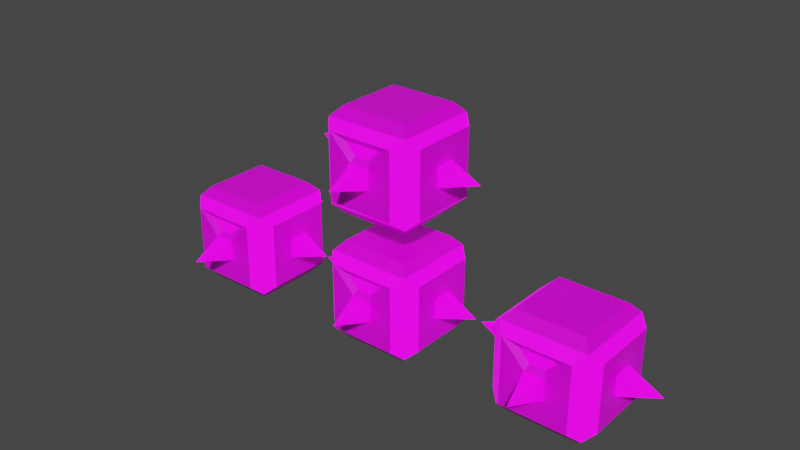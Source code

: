# Source: Spikey_dudes.blend  (saved by Blender 2.83.19; exported with 4.5.12 LTS)
import bpy
from mathutils import Matrix  # noqa: F401  (used for matrix-valued properties, if any)

bpy.ops.wm.read_factory_settings(use_empty=True)
scene = bpy.context.scene
scene.name = 'Scene'

# ---- collections
col_collection = bpy.data.collections.new('Collection'); scene.collection.children.link(col_collection)

# ---- images (referenced by path relative to the original .blend; pixels are not part of the script)
import os
ASSET_DIR = os.environ.get("B2B_ASSET_DIR", "")  # directory of the original .blend (textures are referenced by path, not embedded)
HERE = os.path.dirname(os.path.abspath(__file__))  # packed textures are extracted next to this script under _unpacked/

def load_image(name, relpath, width, height, colorspace="sRGB"):
    """Load a texture the original file referenced (path relative to the .blend, or extracted next to this script)."""
    p = next((c for c in (os.path.join(HERE, relpath), os.path.join(ASSET_DIR, relpath)) if relpath and os.path.exists(c)), "")
    if p:
        img = bpy.data.images.load(p, check_existing=True)
        img.name = name
    else:  # same state as the original file: an image datablock whose file is absent (Cycles renders it pink)
        img = bpy.data.images.new(name, width, height)
        img.source = "FILE"
        img.filepath = "//" + (relpath or name)
    img.colorspace_settings.name = colorspace
    return img
img_zlpc_crystal_tif_002 = load_image('ZLPC_Crystal.tif.002', 'ZLPC_Crystal.tif', 1024, 1024, 'sRGB')
img_zlpc_crystal_emi_tif = load_image('ZLPC_Crystal_Emi.tif', 'ZLPC_Crystal_Emi.tif', 1024, 1024, 'sRGB')

# ---- materials (node trees are filled in below, after node groups)
mat_noshine = bpy.data.materials.new('NoShine')
mat_noshine.alpha_threshold = 0.0
mat_noshine.use_transparent_shadow = False
mat_noshine.line_color = (0.0, 0.0, 0.0, 1.0)
mat_shine = bpy.data.materials.new('Shine')
mat_shine.alpha_threshold = 0.0
mat_shine.use_transparent_shadow = False
mat_shine.line_color = (0.0, 0.0, 0.0, 1.0)

# ---- material node trees
mat_noshine.use_nodes = True; mat_noshine.node_tree.nodes.clear()
_N = mat_noshine.node_tree.nodes; _L = mat_noshine.node_tree.links
n0 = _N.new('ShaderNodeOutputMaterial'); n0.name = 'Material Output'; n0.location = (300, 300)
n1 = _N.new('ShaderNodeBsdfPrincipled'); n1.name = 'Principled BSDF'; n1.location = (10, 300)
n1.distribution = 'GGX'
n1.subsurface_method = 'BURLEY'
n1.inputs[2].default_value = 0.4
n1.inputs[3].default_value = 1.45
n1.inputs[27].default_value = (0.0, 0.0, 0.0, 1.0)
n1.inputs[28].default_value = 1.0
n2 = _N.new('ShaderNodeTexImage'); n2.name = 'Image Texture'; n2.location = (-354, 250)
n2.image = img_zlpc_crystal_tif_002
_L.new(n1.outputs[0], n0.inputs[0])
_L.new(n2.outputs[0], n1.inputs[0])
n0.is_active_output = True
mat_shine.use_nodes = True; mat_shine.node_tree.nodes.clear()
_N = mat_shine.node_tree.nodes; _L = mat_shine.node_tree.links
n0 = _N.new('ShaderNodeOutputMaterial'); n0.name = 'Material Output'; n0.location = (300, 300)
n1 = _N.new('ShaderNodeBsdfPrincipled'); n1.name = 'Principled BSDF'; n1.location = (10, 300)
n1.distribution = 'GGX'
n1.subsurface_method = 'BURLEY'
n1.inputs[2].default_value = 0.4
n1.inputs[3].default_value = 1.45
n1.inputs[28].default_value = 1.0
n2 = _N.new('ShaderNodeTexImage'); n2.name = 'Image Texture'; n2.location = (-385, 185)
n2.image = img_zlpc_crystal_emi_tif
_L.new(n1.outputs[0], n0.inputs[0])
_L.new(n2.outputs[0], n1.inputs[0])
_L.new(n2.outputs[0], n1.inputs[27])
n0.is_active_output = True

# ---- world
world_world = bpy.data.worlds.new('World'); scene.world = world_world
world_world.use_nodes = True; world_world.node_tree.nodes.clear()
_N = world_world.node_tree.nodes; _L = world_world.node_tree.links
n0 = _N.new('ShaderNodeOutputWorld'); n0.name = 'World Output'; n0.location = (300, 300)
n1 = _N.new('ShaderNodeBackground'); n1.name = 'Background'; n1.location = (10, 300)
n1.inputs[0].default_value = (0.05088, 0.05088, 0.05088, 1.0)
_L.new(n1.outputs[0], n0.inputs[0])
n0.is_active_output = True
world_world.color = (0.05088, 0.05088, 0.05088)
world_world.use_sun_shadow = False
world_world.sun_shadow_jitter_overblur = 0.0

# ---- meshes
me_cube = bpy.data.meshes.new('Cube')
me_cube.from_pydata([(1.0, 1.0, 1.0), (1.0, 1.0, -1.0), (1.0, -1.0, 1.0), (1.0, -1.0, -1.0), (-1.0, 1.0, 1.0), (-1.0, 1.0, -1.0), (-1.0, -1.0, 1.0), (-1.0, -1.0, -1.0), (0.7963, 0.7963, 1.226), (-0.7963, 0.7963, 1.226), (-0.7963, -0.7963, 1.226), (0.7963, -0.7963, 1.226), (0.7963, -1.226, -0.7963), (0.7963, -1.226, 0.7963), (-0.7963, -1.226, 0.7963), (-0.7963, -1.226, -0.7963), (-1.226, -0.7963, -0.7963), (-1.226, -0.7963, 0.7963), (-1.226, 0.7963, 0.7963), (-1.226, 0.7963, -0.7963), (-0.7963, 0.7963, -1.226), (0.7963, 0.7963, -1.226), (0.7963, -0.7963, -1.226), (-0.7963, -0.7963, -1.226), (1.226, 0.7963, -0.7963), (1.226, 0.7963, 0.7963), (1.226, -0.7963, 0.7963), (1.226, -0.7963, -0.7963), (-0.7963, 1.226, -0.7963), (-0.7963, 1.226, 0.7963), (0.7963, 1.226, 0.7963), (0.7963, 1.226, -0.7963), (0.2387, -1.226, -0.2387), (0.2387, -1.226, 0.2387), (-0.2387, -1.226, 0.2387), (-0.2387, -1.226, -0.2387), (-1.226, -0.2387, -0.2387), (-1.226, -0.2387, 0.2387), (-1.226, 0.2387, 0.2387), (-1.226, 0.2387, -0.2387), (1.226, 0.2387, -0.2387), (1.226, 0.2387, 0.2387), (1.226, -0.2387, 0.2387), (1.226, -0.2387, -0.2387), (-0.2387, 1.226, -0.2387), (-0.2387, 1.226, 0.2387), (0.2387, 1.226, 0.2387), (0.2387, 1.226, -0.2387), (0.0, -2.129, 0.0), (0.0, -2.129, 0.0), (0.0, -2.129, 0.0), (0.0, -2.129, 0.0), (-2.129, 0.0, 0.0), (-2.129, 0.0, 0.0), (-2.129, 0.0, 0.0), (-2.129, 0.0, 0.0), (2.129, 0.0, 0.0), (2.129, 0.0, 0.0), (2.129, 0.0, 0.0), (2.129, 0.0, 0.0), (0.0, 2.129, 0.0), (0.0, 2.129, 0.0), (0.0, 2.129, 0.0), (0.0, 2.129, 0.0), (0.4517, -1.135, 0.6536), (-0.4517, -1.135, 0.6536), (-0.1795, -1.135, 0.3814), (0.1795, -1.135, 0.3814)], [], [(8, 9, 10, 11), (36, 37, 53, 52), (32, 33, 48, 49), (20, 21, 22, 23), (46, 47, 62, 63), (42, 43, 58, 59), (0, 4, 9, 8), (6, 2, 11, 10), (2, 0, 8, 11), (3, 2, 13, 12), (2, 6, 14, 13), (6, 7, 15, 14), (7, 3, 12, 15), (7, 6, 17, 16), (4, 5, 19, 18), (5, 7, 16, 19), (5, 1, 21, 20), (1, 3, 22, 21), (3, 7, 23, 22), (7, 5, 20, 23), (1, 0, 25, 24), (0, 2, 26, 25), (2, 3, 27, 26), (3, 1, 24, 27), (5, 4, 29, 28), (4, 0, 30, 29), (0, 1, 31, 30), (1, 5, 28, 31), (12, 13, 33, 32), (64, 65, 66, 67), (14, 15, 35, 34), (15, 12, 32, 35), (16, 17, 37, 36), (37, 17, 18, 38), (18, 19, 39, 38), (19, 16, 36, 39), (24, 25, 41, 40), (25, 26, 42, 41), (26, 27, 43, 42), (27, 24, 40, 43), (28, 29, 45, 44), (29, 30, 46, 45), (30, 31, 47, 46), (31, 28, 44, 47), (49, 48, 51, 50), (52, 53, 55, 54), (57, 56, 59, 58), (61, 60, 63, 62), (35, 32, 49, 50), (40, 41, 56, 57), (39, 36, 52, 54), (44, 45, 60, 61), (33, 34, 51, 48), (43, 40, 57, 58), (37, 38, 55, 53), (47, 44, 61, 62), (34, 35, 50, 51), (41, 42, 59, 56), (38, 39, 54, 55), (45, 46, 63, 60), (13, 14, 65, 64), (14, 34, 66, 65), (34, 33, 67, 66), (33, 13, 64, 67), (6, 10, 9, 4), (4, 18, 17, 6)])
me_cube.polygons.foreach_set('material_index', [0, 1, 1, 0, 1, 1, 0, 0, 0, 1, 1, 1, 1, 1, 1, 1, 0, 0, 0, 0, 1, 1, 1, 1, 1, 1, 1, 1, 0, 1, 0, 0, 0, 0, 0, 0, 0, 0, 0, 0, 0, 0, 0, 0, 0, 0, 0, 0, 1, 1, 1, 1, 1, 1, 1, 1, 1, 1, 1, 1, 0, 0, 0, 0, 0, 1])
_uv = me_cube.uv_layers.new(name='UVMap')
_uv.uv.foreach_set('vector', [0.5586, 0.008613, 0.5586, 0.008613, 0.5586, 0.008613, 0.5586, 0.008613, 0.6166, 0.5091, 0.5112, 0.5095, 0.5625, 0.75, 0.5625, 0.75, 0.6166, 0.5091, 0.5112, 0.5095, 0.5625, 0.75, 0.5625, 0.75, 0.5586, 0.008613, 0.5586, 0.008613, 0.5586, 0.008613, 0.5586, 0.008613, 0.6166, 0.5091, 0.5112, 0.5095, 0.5625, 0.75, 0.5625, 0.75, 0.6166, 0.5091, 0.5112, 0.5095, 0.5625, 0.75, 0.5625, 0.75, 0.5586, 0.008613, 0.5586, 0.008613, 0.5586, 0.008613, 0.5586, 0.008613, 0.5586, 0.008613, 0.5586, 0.008613, 0.5586, 0.008613, 0.5586, 0.008613, 0.5586, 0.008613, 0.5586, 0.008613, 0.5586, 0.008613, 0.5586, 0.008613, 0.5183, 0.2552, 0.5183, 0.4968, 0.5999, 0.4968, 0.5999, 0.2552, 0.5183, 0.4968, 0.5183, 0.4968, 0.5999, 0.4968, 0.5999, 0.4968, 0.5183, 0.4968, 0.5183, 0.2552, 0.5999, 0.2552, 0.5999, 0.4968, 0.5999, 0.2552, 0.5999, 0.2552, 0.5183, 0.2552, 0.5183, 0.2552, 0.5183, 0.2552, 0.5183, 0.4968, 0.5999, 0.4968, 0.5999, 0.2552, 0.5999, 0.4968, 0.5999, 0.2552, 0.5183, 0.2552, 0.5183, 0.4968, 0.5183, 0.2552, 0.5183, 0.2552, 0.5999, 0.2552, 0.5999, 0.2552, 0.5586, 0.008613, 0.5586, 0.008613, 0.5586, 0.008613, 0.5586, 0.008613, 0.5586, 0.008613, 0.5586, 0.008613, 0.5586, 0.008613, 0.5586, 0.008613, 0.5586, 0.008613, 0.5586, 0.008613, 0.5586, 0.008613, 0.5586, 0.008613, 0.5586, 0.008613, 0.5586, 0.008613, 0.5586, 0.008613, 0.5586, 0.008613, 0.5999, 0.2552, 0.5999, 0.4968, 0.5183, 0.4968, 0.5183, 0.2552, 0.5183, 0.4968, 0.5183, 0.4968, 0.5999, 0.4968, 0.5999, 0.4968, 0.5183, 0.4968, 0.5183, 0.2552, 0.5999, 0.2552, 0.5999, 0.4968, 0.5183, 0.2552, 0.5999, 0.2552, 0.5999, 0.2552, 0.5183, 0.2552, 0.5999, 0.2552, 0.5999, 0.4968, 0.5183, 0.4968, 0.5183, 0.2552, 0.5999, 0.4968, 0.5999, 0.4968, 0.5183, 0.4968, 0.5183, 0.4968, 0.5183, 0.4968, 0.5183, 0.2552, 0.5999, 0.2552, 0.5999, 0.4968, 0.5183, 0.2552, 0.5183, 0.2552, 0.5999, 0.2552, 0.5999, 0.2552, 0.5586, 0.008613, 0.5586, 0.008613, 0.5586, 0.008613, 0.5586, 0.008613, 0.6049, 0.7581, 0.5206, 0.7581, 0.5206, 0.9968, 0.6049, 0.9968, 0.5586, 0.008613, 0.5586, 0.008613, 0.5586, 0.008613, 0.5586, 0.008613, 0.5586, 0.008613, 0.5586, 0.008613, 0.5586, 0.008613, 0.5586, 0.008613, 0.5586, 0.008613, 0.5586, 0.008613, 0.5586, 0.008613, 0.5586, 0.008613, 0.5586, 0.008613, 0.5586, 0.008613, 0.5586, 0.008613, 0.5586, 0.008613, 0.5586, 0.008613, 0.5586, 0.008613, 0.5586, 0.008613, 0.5586, 0.008613, 0.5586, 0.008613, 0.5586, 0.008613, 0.5586, 0.008613, 0.5586, 0.008613, 0.5586, 0.008613, 0.5586, 0.008613, 0.5586, 0.008613, 0.5586, 0.008613, 0.5586, 0.008613, 0.5586, 0.008613, 0.5586, 0.008613, 0.5586, 0.008613, 0.5586, 0.008613, 0.5586, 0.008613, 0.5586, 0.008613, 0.5586, 0.008613, 0.5586, 0.008613, 0.5586, 0.008613, 0.5586, 0.008613, 0.5586, 0.008613, 0.5586, 0.008613, 0.5586, 0.008613, 0.5586, 0.008613, 0.5586, 0.008613, 0.5586, 0.008613, 0.5586, 0.008613, 0.5586, 0.008613, 0.5586, 0.008613, 0.5586, 0.008613, 0.5586, 0.008613, 0.5586, 0.008613, 0.5586, 0.008613, 0.5586, 0.008613, 0.5586, 0.008613, 0.5586, 0.008613, 0.5586, 0.008613, 0.5586, 0.008613, 0.5586, 0.008613, 0.5586, 0.008613, 0.5586, 0.008613, 0.5625, 0.75, 0.5625, 0.75, 0.5625, 0.75, 0.5625, 0.75, 0.5586, 0.008613, 0.5586, 0.008613, 0.5586, 0.008613, 0.5586, 0.008613, 0.5586, 0.008613, 0.5586, 0.008613, 0.5586, 0.008613, 0.5586, 0.008613, 0.5112, 0.5095, 0.6166, 0.5091, 0.5625, 0.75, 0.5625, 0.75, 0.5112, 0.5095, 0.6166, 0.5091, 0.5625, 0.75, 0.5625, 0.75, 0.5112, 0.5095, 0.6166, 0.5091, 0.5625, 0.75, 0.5625, 0.75, 0.5112, 0.5095, 0.6166, 0.5091, 0.5625, 0.75, 0.5625, 0.75, 0.6166, 0.5091, 0.5112, 0.5095, 0.5625, 0.75, 0.5625, 0.75, 0.5112, 0.5095, 0.6166, 0.5091, 0.5625, 0.75, 0.5625, 0.75, 0.6166, 0.5091, 0.5112, 0.5095, 0.5625, 0.75, 0.5625, 0.75, 0.6166, 0.5091, 0.5112, 0.5095, 0.5625, 0.75, 0.5625, 0.75, 0.5112, 0.5095, 0.6166, 0.5091, 0.5625, 0.75, 0.5625, 0.75, 0.6166, 0.5091, 0.5112, 0.5095, 0.5625, 0.75, 0.5625, 0.75, 0.5112, 0.5095, 0.6166, 0.5091, 0.5625, 0.75, 0.5625, 0.75, 0.6166, 0.5091, 0.6166, 0.5091, 0.5625, 0.75, 0.5625, 0.75, 0.5586, 0.008613, 0.5586, 0.008613, 0.5586, 0.008613, 0.5586, 0.008613, 0.5586, 0.008613, 0.5586, 0.008613, 0.5586, 0.008613, 0.5586, 0.008613, 0.5586, 0.008613, 0.5586, 0.008613, 0.5586, 0.008613, 0.5586, 0.008613, 0.5586, 0.008613, 0.5586, 0.008613, 0.5586, 0.008613, 0.5586, 0.008613, 0.5586, 0.008613, 0.5586, 0.008613, 0.5586, 0.008613, 0.5586, 0.008613, 0.5999, 0.4968, 0.5183, 0.4968, 0.5183, 0.4968, 0.5999, 0.4968])
me_cube.materials.append(mat_noshine)
me_cube.materials.append(mat_shine)
me_cube.use_remesh_preserve_volume = False
me_cube.use_remesh_preserve_attributes = False
me_cube.use_mirror_vertex_groups = False
me_cube.update()
me_cube_001 = bpy.data.meshes.new('Cube.001')
me_cube_001.from_pydata([(1.0, 1.0, 1.0), (1.0, 1.0, -1.0), (1.0, -1.0, 1.0), (1.0, -1.0, -1.0), (-1.0, 1.0, 1.0), (-1.0, 1.0, -1.0), (-1.0, -1.0, 1.0), (-1.0, -1.0, -1.0), (0.7963, 0.7963, 1.226), (-0.7963, 0.7963, 1.226), (-0.7963, -0.7963, 1.226), (0.7963, -0.7963, 1.226), (0.7963, -1.226, -0.7963), (0.7963, -1.226, 0.7963), (-0.7963, -1.226, 0.7963), (-0.7963, -1.226, -0.7963), (-1.226, -0.7963, -0.7963), (-1.226, -0.7963, 0.7963), (-1.226, 0.7963, 0.7963), (-1.226, 0.7963, -0.7963), (-0.7963, 0.7963, -1.226), (0.7963, 0.7963, -1.226), (0.7963, -0.7963, -1.226), (-0.7963, -0.7963, -1.226), (1.226, 0.7963, -0.7963), (1.226, 0.7963, 0.7963), (1.226, -0.7963, 0.7963), (1.226, -0.7963, -0.7963), (-0.7963, 1.226, -0.7963), (-0.7963, 1.226, 0.7963), (0.7963, 1.226, 0.7963), (0.7963, 1.226, -0.7963), (0.2387, -1.226, -0.2387), (0.2387, -1.226, 0.2387), (-0.2387, -1.226, 0.2387), (-0.2387, -1.226, -0.2387), (-1.226, -0.2387, -0.2387), (-1.226, -0.2387, 0.2387), (-1.226, 0.2387, 0.2387), (-1.226, 0.2387, -0.2387), (1.226, 0.2387, -0.2387), (1.226, 0.2387, 0.2387), (1.226, -0.2387, 0.2387), (1.226, -0.2387, -0.2387), (-0.2387, 1.226, -0.2387), (-0.2387, 1.226, 0.2387), (0.2387, 1.226, 0.2387), (0.2387, 1.226, -0.2387), (0.0, -2.129, 0.0), (0.0, -2.129, 0.0), (0.0, -2.129, 0.0), (0.0, -2.129, 0.0), (-2.129, 0.0, 0.0), (-2.129, 0.0, 0.0), (-2.129, 0.0, 0.0), (-2.129, 0.0, 0.0), (2.129, 0.0, 0.0), (2.129, 0.0, 0.0), (2.129, 0.0, 0.0), (2.129, 0.0, 0.0), (0.0, 2.129, 0.0), (0.0, 2.129, 0.0), (0.0, 2.129, 0.0), (0.0, 2.129, 0.0), (0.4517, -1.135, 0.6536), (-0.4517, -1.135, 0.6536), (-0.1795, -1.135, 0.3814), (0.1795, -1.135, 0.3814)], [], [(8, 9, 10, 11), (36, 37, 53, 52), (32, 33, 48, 49), (20, 21, 22, 23), (46, 47, 62, 63), (42, 43, 58, 59), (0, 4, 9, 8), (6, 2, 11, 10), (2, 0, 8, 11), (3, 2, 13, 12), (2, 6, 14, 13), (6, 7, 15, 14), (7, 3, 12, 15), (7, 6, 17, 16), (4, 5, 19, 18), (5, 7, 16, 19), (5, 1, 21, 20), (1, 3, 22, 21), (3, 7, 23, 22), (7, 5, 20, 23), (1, 0, 25, 24), (0, 2, 26, 25), (2, 3, 27, 26), (3, 1, 24, 27), (5, 4, 29, 28), (4, 0, 30, 29), (0, 1, 31, 30), (1, 5, 28, 31), (12, 13, 33, 32), (64, 65, 66, 67), (14, 15, 35, 34), (15, 12, 32, 35), (16, 17, 37, 36), (37, 17, 18, 38), (18, 19, 39, 38), (19, 16, 36, 39), (24, 25, 41, 40), (25, 26, 42, 41), (26, 27, 43, 42), (27, 24, 40, 43), (28, 29, 45, 44), (29, 30, 46, 45), (30, 31, 47, 46), (31, 28, 44, 47), (49, 48, 51, 50), (52, 53, 55, 54), (57, 56, 59, 58), (61, 60, 63, 62), (35, 32, 49, 50), (40, 41, 56, 57), (39, 36, 52, 54), (44, 45, 60, 61), (33, 34, 51, 48), (43, 40, 57, 58), (37, 38, 55, 53), (47, 44, 61, 62), (34, 35, 50, 51), (41, 42, 59, 56), (38, 39, 54, 55), (45, 46, 63, 60), (13, 14, 65, 64), (14, 34, 66, 65), (34, 33, 67, 66), (33, 13, 64, 67), (6, 10, 9, 4), (4, 18, 17, 6)])
me_cube_001.polygons.foreach_set('material_index', [1, 0, 0, 1, 0, 0, 1, 1, 1, 0, 0, 0, 0, 0, 0, 0, 1, 1, 1, 1, 0, 0, 0, 1, 0, 0, 0, 0, 1, 0, 1, 1, 1, 1, 1, 1, 1, 1, 1, 1, 1, 1, 1, 1, 1, 1, 1, 1, 0, 0, 0, 0, 0, 0, 0, 0, 0, 0, 0, 0, 1, 1, 1, 1, 1, 0])
_uv = me_cube_001.uv_layers.new(name='UVMap')
_uv.uv.foreach_set('vector', [0.8128, 0.008613, 0.8128, 0.008613, 0.8128, 0.008613, 0.8128, 0.008613, 0.8708, 0.5091, 0.7654, 0.5095, 0.8167, 0.75, 0.8167, 0.75, 0.8708, 0.5091, 0.7654, 0.5095, 0.8167, 0.75, 0.8167, 0.75, 0.8128, 0.008613, 0.8128, 0.008613, 0.8128, 0.008613, 0.8128, 0.008613, 0.8708, 0.5091, 0.7654, 0.5095, 0.8167, 0.75, 0.8167, 0.75, 0.8708, 0.5091, 0.7654, 0.5095, 0.8167, 0.75, 0.8167, 0.75, 0.8128, 0.008613, 0.8128, 0.008613, 0.8128, 0.008613, 0.8128, 0.008613, 0.8128, 0.008613, 0.8128, 0.008613, 0.8128, 0.008613, 0.8128, 0.008613, 0.8128, 0.008613, 0.8128, 0.008613, 0.8128, 0.008613, 0.8128, 0.008613, 0.7726, 0.2552, 0.7726, 0.4968, 0.8541, 0.4968, 0.8541, 0.2552, 0.7726, 0.4968, 0.7726, 0.4968, 0.8541, 0.4968, 0.8541, 0.4968, 0.7726, 0.4968, 0.7726, 0.2552, 0.8541, 0.2552, 0.8541, 0.4968, 0.8541, 0.2552, 0.8541, 0.2552, 0.7726, 0.2552, 0.7726, 0.2552, 0.7726, 0.2552, 0.7726, 0.4968, 0.8541, 0.4968, 0.8541, 0.2552, 0.8541, 0.4968, 0.8541, 0.2552, 0.7726, 0.2552, 0.7726, 0.4968, 0.7726, 0.2552, 0.7726, 0.2552, 0.8541, 0.2552, 0.8541, 0.2552, 0.8128, 0.008613, 0.8128, 0.008613, 0.8128, 0.008613, 0.8128, 0.008613, 0.8128, 0.008613, 0.8128, 0.008613, 0.8128, 0.008613, 0.8128, 0.008613, 0.8128, 0.008613, 0.8128, 0.008613, 0.8128, 0.008613, 0.8128, 0.008613, 0.8128, 0.008613, 0.8128, 0.008613, 0.8128, 0.008613, 0.8128, 0.008613, 0.8541, 0.2552, 0.8541, 0.4968, 0.7726, 0.4968, 0.7726, 0.2552, 0.7726, 0.4968, 0.7726, 0.4968, 0.8541, 0.4968, 0.8541, 0.4968, 0.7726, 0.4968, 0.7726, 0.2552, 0.8541, 0.2552, 0.8541, 0.4968, 0.7726, 0.2552, 0.8541, 0.2552, 0.8541, 0.2552, 0.7726, 0.2552, 0.8541, 0.2552, 0.8541, 0.4968, 0.7726, 0.4968, 0.7726, 0.2552, 0.8541, 0.4968, 0.8541, 0.4968, 0.7726, 0.4968, 0.7726, 0.4968, 0.7726, 0.4968, 0.7726, 0.2552, 0.8541, 0.2552, 0.8541, 0.4968, 0.7726, 0.2552, 0.7726, 0.2552, 0.8541, 0.2552, 0.8541, 0.2552, 0.8128, 0.008613, 0.8128, 0.008613, 0.8128, 0.008613, 0.8128, 0.008613, 0.8591, 0.7581, 0.7748, 0.7581, 0.7748, 0.9968, 0.8591, 0.9968, 0.8128, 0.008613, 0.8128, 0.008613, 0.8128, 0.008613, 0.8128, 0.008613, 0.8128, 0.008613, 0.8128, 0.008613, 0.8128, 0.008613, 0.8128, 0.008613, 0.8128, 0.008613, 0.8128, 0.008613, 0.8128, 0.008613, 0.8128, 0.008613, 0.8128, 0.008613, 0.8128, 0.008613, 0.8128, 0.008613, 0.8128, 0.008613, 0.8128, 0.008613, 0.8128, 0.008613, 0.8128, 0.008613, 0.8128, 0.008613, 0.8128, 0.008613, 0.8128, 0.008613, 0.8128, 0.008613, 0.8128, 0.008613, 0.8128, 0.008613, 0.8128, 0.008613, 0.8128, 0.008613, 0.8128, 0.008613, 0.8128, 0.008613, 0.8128, 0.008613, 0.8128, 0.008613, 0.8128, 0.008613, 0.8128, 0.008613, 0.8128, 0.008613, 0.8128, 0.008613, 0.8128, 0.008613, 0.8128, 0.008613, 0.8128, 0.008613, 0.8128, 0.008613, 0.8128, 0.008613, 0.8128, 0.008613, 0.8128, 0.008613, 0.8128, 0.008613, 0.8128, 0.008613, 0.8128, 0.008613, 0.8128, 0.008613, 0.8128, 0.008613, 0.8128, 0.008613, 0.8128, 0.008613, 0.8128, 0.008613, 0.8128, 0.008613, 0.8128, 0.008613, 0.8128, 0.008613, 0.8128, 0.008613, 0.8128, 0.008613, 0.8128, 0.008613, 0.8128, 0.008613, 0.8128, 0.008613, 0.8128, 0.008613, 0.8128, 0.008613, 0.8167, 0.75, 0.8167, 0.75, 0.8167, 0.75, 0.8167, 0.75, 0.8128, 0.008613, 0.8128, 0.008613, 0.8128, 0.008613, 0.8128, 0.008613, 0.8128, 0.008613, 0.8128, 0.008613, 0.8128, 0.008613, 0.8128, 0.008613, 0.7654, 0.5095, 0.8708, 0.5091, 0.8167, 0.75, 0.8167, 0.75, 0.7654, 0.5095, 0.8708, 0.5091, 0.8167, 0.75, 0.8167, 0.75, 0.7654, 0.5095, 0.8708, 0.5091, 0.8167, 0.75, 0.8167, 0.75, 0.7654, 0.5095, 0.8708, 0.5091, 0.8167, 0.75, 0.8167, 0.75, 0.8708, 0.5091, 0.7654, 0.5095, 0.8167, 0.75, 0.8167, 0.75, 0.7654, 0.5095, 0.8708, 0.5091, 0.8167, 0.75, 0.8167, 0.75, 0.8708, 0.5091, 0.7654, 0.5095, 0.8167, 0.75, 0.8167, 0.75, 0.8708, 0.5091, 0.7654, 0.5095, 0.8167, 0.75, 0.8167, 0.75, 0.7654, 0.5095, 0.8708, 0.5091, 0.8167, 0.75, 0.8167, 0.75, 0.8708, 0.5091, 0.7654, 0.5095, 0.8167, 0.75, 0.8167, 0.75, 0.7654, 0.5095, 0.8708, 0.5091, 0.8167, 0.75, 0.8167, 0.75, 0.8708, 0.5091, 0.8708, 0.5091, 0.8167, 0.75, 0.8167, 0.75, 0.8128, 0.008613, 0.8128, 0.008613, 0.8128, 0.008613, 0.8128, 0.008613, 0.8128, 0.008613, 0.8128, 0.008613, 0.8128, 0.008613, 0.8128, 0.008613, 0.8128, 0.008613, 0.8128, 0.008613, 0.8128, 0.008613, 0.8128, 0.008613, 0.8128, 0.008613, 0.8128, 0.008613, 0.8128, 0.008613, 0.8128, 0.008613, 0.8128, 0.008613, 0.8128, 0.008613, 0.8128, 0.008613, 0.8128, 0.008613, 0.8541, 0.4968, 0.7726, 0.4968, 0.7726, 0.4968, 0.8541, 0.4968])
me_cube_001.materials.append(mat_shine)
me_cube_001.materials.append(mat_noshine)
me_cube_001.use_remesh_preserve_volume = False
me_cube_001.use_remesh_preserve_attributes = False
me_cube_001.use_mirror_vertex_groups = False
me_cube_001.update()
me_cube_002 = bpy.data.meshes.new('Cube.002')
me_cube_002.from_pydata([(1.0, 1.0, 1.0), (1.0, 1.0, -1.0), (1.0, -1.0, 1.0), (1.0, -1.0, -1.0), (-1.0, 1.0, 1.0), (-1.0, 1.0, -1.0), (-1.0, -1.0, 1.0), (-1.0, -1.0, -1.0), (0.7963, 0.7963, 1.226), (-0.7963, 0.7963, 1.226), (-0.7963, -0.7963, 1.226), (0.7963, -0.7963, 1.226), (0.7963, -1.226, -0.7963), (0.7963, -1.226, 0.7963), (-0.7963, -1.226, 0.7963), (-0.7963, -1.226, -0.7963), (-1.226, -0.7963, -0.7963), (-1.226, -0.7963, 0.7963), (-1.226, 0.7963, 0.7963), (-1.226, 0.7963, -0.7963), (-0.7963, 0.7963, -1.226), (0.7963, 0.7963, -1.226), (0.7963, -0.7963, -1.226), (-0.7963, -0.7963, -1.226), (1.226, 0.7963, -0.7963), (1.226, 0.7963, 0.7963), (1.226, -0.7963, 0.7963), (1.226, -0.7963, -0.7963), (-0.7963, 1.226, -0.7963), (-0.7963, 1.226, 0.7963), (0.7963, 1.226, 0.7963), (0.7963, 1.226, -0.7963), (0.2387, -1.226, -0.2387), (0.2387, -1.226, 0.2387), (-0.2387, -1.226, 0.2387), (-0.2387, -1.226, -0.2387), (-1.226, -0.2387, -0.2387), (-1.226, -0.2387, 0.2387), (-1.226, 0.2387, 0.2387), (-1.226, 0.2387, -0.2387), (1.226, 0.2387, -0.2387), (1.226, 0.2387, 0.2387), (1.226, -0.2387, 0.2387), (1.226, -0.2387, -0.2387), (-0.2387, 1.226, -0.2387), (-0.2387, 1.226, 0.2387), (0.2387, 1.226, 0.2387), (0.2387, 1.226, -0.2387), (0.0, -2.129, 0.0), (0.0, -2.129, 0.0), (0.0, -2.129, 0.0), (0.0, -2.129, 0.0), (-2.129, 0.0, 0.0), (-2.129, 0.0, 0.0), (-2.129, 0.0, 0.0), (-2.129, 0.0, 0.0), (2.129, 0.0, 0.0), (2.129, 0.0, 0.0), (2.129, 0.0, 0.0), (2.129, 0.0, 0.0), (0.0, 2.129, 0.0), (0.0, 2.129, 0.0), (0.0, 2.129, 0.0), (0.0, 2.129, 0.0), (0.4517, -1.135, 0.6536), (-0.4517, -1.135, 0.6536), (-0.1795, -1.135, 0.3814), (0.1795, -1.135, 0.3814)], [], [(8, 9, 10, 11), (36, 37, 53, 52), (32, 33, 48, 49), (20, 21, 22, 23), (46, 47, 62, 63), (42, 43, 58, 59), (0, 4, 9, 8), (6, 2, 11, 10), (2, 0, 8, 11), (3, 2, 13, 12), (2, 6, 14, 13), (6, 7, 15, 14), (7, 3, 12, 15), (7, 6, 17, 16), (4, 5, 19, 18), (5, 7, 16, 19), (5, 1, 21, 20), (1, 3, 22, 21), (3, 7, 23, 22), (7, 5, 20, 23), (1, 0, 25, 24), (0, 2, 26, 25), (2, 3, 27, 26), (3, 1, 24, 27), (5, 4, 29, 28), (4, 0, 30, 29), (0, 1, 31, 30), (1, 5, 28, 31), (12, 13, 33, 32), (64, 65, 66, 67), (14, 15, 35, 34), (15, 12, 32, 35), (16, 17, 37, 36), (37, 17, 18, 38), (18, 19, 39, 38), (19, 16, 36, 39), (24, 25, 41, 40), (25, 26, 42, 41), (26, 27, 43, 42), (27, 24, 40, 43), (28, 29, 45, 44), (29, 30, 46, 45), (30, 31, 47, 46), (31, 28, 44, 47), (49, 48, 51, 50), (52, 53, 55, 54), (57, 56, 59, 58), (61, 60, 63, 62), (35, 32, 49, 50), (40, 41, 56, 57), (39, 36, 52, 54), (44, 45, 60, 61), (33, 34, 51, 48), (43, 40, 57, 58), (37, 38, 55, 53), (47, 44, 61, 62), (34, 35, 50, 51), (41, 42, 59, 56), (38, 39, 54, 55), (45, 46, 63, 60), (13, 14, 65, 64), (14, 34, 66, 65), (34, 33, 67, 66), (33, 13, 64, 67), (6, 10, 9, 4), (4, 18, 17, 6)])
me_cube_002.polygons.foreach_set('material_index', [0, 1, 1, 0, 1, 1, 0, 0, 0, 1, 1, 1, 1, 1, 1, 1, 0, 0, 0, 0, 1, 1, 1, 1, 1, 1, 1, 1, 0, 1, 0, 0, 0, 0, 0, 0, 0, 0, 0, 0, 0, 0, 0, 0, 0, 0, 0, 0, 1, 1, 1, 1, 1, 1, 1, 1, 1, 1, 1, 1, 0, 0, 0, 0, 0, 1])
_uv = me_cube_002.uv_layers.new(name='UVMap')
_uv.uv.foreach_set('vector', [0.1788, 0.5093, 0.1788, 0.5093, 0.1788, 0.5093, 0.1788, 0.5093, 0.1174, 0.5091, 0.01203, 0.5095, 0.06334, 0.75, 0.06334, 0.75, 0.1174, 0.5091, 0.01203, 0.5095, 0.06334, 0.75, 0.06334, 0.75, 0.1788, 0.5093, 0.1788, 0.5093, 0.1788, 0.5093, 0.1788, 0.5093, 0.1174, 0.5091, 0.01203, 0.5095, 0.06334, 0.75, 0.06334, 0.75, 0.1174, 0.5091, 0.01203, 0.5095, 0.06334, 0.75, 0.06334, 0.75, 0.1788, 0.5093, 0.1788, 0.5093, 0.1788, 0.5093, 0.1788, 0.5093, 0.1788, 0.5093, 0.1788, 0.5093, 0.1788, 0.5093, 0.1788, 0.5093, 0.1788, 0.5093, 0.1788, 0.5093, 0.1788, 0.5093, 0.1788, 0.5093, 0.1385, 0.7559, 0.1385, 0.9975, 0.2201, 0.9975, 0.2201, 0.7559, 0.1385, 0.9975, 0.1385, 0.9975, 0.2201, 0.9975, 0.2201, 0.9975, 0.1385, 0.9975, 0.1385, 0.7559, 0.2201, 0.7559, 0.2201, 0.9975, 0.2201, 0.7559, 0.2201, 0.7559, 0.1385, 0.7559, 0.1385, 0.7559, 0.1385, 0.7559, 0.1385, 0.9975, 0.2201, 0.9975, 0.2201, 0.7559, 0.2201, 0.9975, 0.2201, 0.7559, 0.1385, 0.7559, 0.1385, 0.9975, 0.1385, 0.7559, 0.1385, 0.7559, 0.2201, 0.7559, 0.2201, 0.7559, 0.1788, 0.5093, 0.1788, 0.5093, 0.1788, 0.5093, 0.1788, 0.5093, 0.1788, 0.5093, 0.1788, 0.5093, 0.1788, 0.5093, 0.1788, 0.5093, 0.1788, 0.5093, 0.1788, 0.5093, 0.1788, 0.5093, 0.1788, 0.5093, 0.1788, 0.5093, 0.1788, 0.5093, 0.1788, 0.5093, 0.1788, 0.5093, 0.2201, 0.7559, 0.2201, 0.9975, 0.1385, 0.9975, 0.1385, 0.7559, 0.1385, 0.9975, 0.1385, 0.9975, 0.2201, 0.9975, 0.2201, 0.9975, 0.1385, 0.9975, 0.1385, 0.7559, 0.2201, 0.7559, 0.2201, 0.9975, 0.1385, 0.7559, 0.2201, 0.7559, 0.2201, 0.7559, 0.1385, 0.7559, 0.2201, 0.7559, 0.2201, 0.9975, 0.1385, 0.9975, 0.1385, 0.7559, 0.2201, 0.9975, 0.2201, 0.9975, 0.1385, 0.9975, 0.1385, 0.9975, 0.1385, 0.9975, 0.1385, 0.7559, 0.2201, 0.7559, 0.2201, 0.9975, 0.1385, 0.7559, 0.1385, 0.7559, 0.2201, 0.7559, 0.2201, 0.7559, 0.1788, 0.5093, 0.1788, 0.5093, 0.1788, 0.5093, 0.1788, 0.5093, 0.1057, 0.7581, 0.02143, 0.7581, 0.02143, 0.9968, 0.1057, 0.9968, 0.1788, 0.5093, 0.1788, 0.5093, 0.1788, 0.5093, 0.1788, 0.5093, 0.1788, 0.5093, 0.1788, 0.5093, 0.1788, 0.5093, 0.1788, 0.5093, 0.1788, 0.5093, 0.1788, 0.5093, 0.1788, 0.5093, 0.1788, 0.5093, 0.1788, 0.5093, 0.1788, 0.5093, 0.1788, 0.5093, 0.1788, 0.5093, 0.1788, 0.5093, 0.1788, 0.5093, 0.1788, 0.5093, 0.1788, 0.5093, 0.1788, 0.5093, 0.1788, 0.5093, 0.1788, 0.5093, 0.1788, 0.5093, 0.1788, 0.5093, 0.1788, 0.5093, 0.1788, 0.5093, 0.1788, 0.5093, 0.1788, 0.5093, 0.1788, 0.5093, 0.1788, 0.5093, 0.1788, 0.5093, 0.1788, 0.5093, 0.1788, 0.5093, 0.1788, 0.5093, 0.1788, 0.5093, 0.1788, 0.5093, 0.1788, 0.5093, 0.1788, 0.5093, 0.1788, 0.5093, 0.1788, 0.5093, 0.1788, 0.5093, 0.1788, 0.5093, 0.1788, 0.5093, 0.1788, 0.5093, 0.1788, 0.5093, 0.1788, 0.5093, 0.1788, 0.5093, 0.1788, 0.5093, 0.1788, 0.5093, 0.1788, 0.5093, 0.1788, 0.5093, 0.1788, 0.5093, 0.1788, 0.5093, 0.1788, 0.5093, 0.1788, 0.5093, 0.1788, 0.5093, 0.1788, 0.5093, 0.1788, 0.5093, 0.1788, 0.5093, 0.06334, 0.75, 0.06334, 0.75, 0.06334, 0.75, 0.06334, 0.75, 0.1788, 0.5093, 0.1788, 0.5093, 0.1788, 0.5093, 0.1788, 0.5093, 0.1788, 0.5093, 0.1788, 0.5093, 0.1788, 0.5093, 0.1788, 0.5093, 0.01203, 0.5095, 0.1174, 0.5091, 0.06334, 0.75, 0.06334, 0.75, 0.01203, 0.5095, 0.1174, 0.5091, 0.06334, 0.75, 0.06334, 0.75, 0.01203, 0.5095, 0.1174, 0.5091, 0.06334, 0.75, 0.06334, 0.75, 0.01203, 0.5095, 0.1174, 0.5091, 0.06334, 0.75, 0.06334, 0.75, 0.1174, 0.5091, 0.01203, 0.5095, 0.06334, 0.75, 0.06334, 0.75, 0.01203, 0.5095, 0.1174, 0.5091, 0.06334, 0.75, 0.06334, 0.75, 0.1174, 0.5091, 0.01203, 0.5095, 0.06334, 0.75, 0.06334, 0.75, 0.1174, 0.5091, 0.01203, 0.5095, 0.06334, 0.75, 0.06334, 0.75, 0.01203, 0.5095, 0.1174, 0.5091, 0.06334, 0.75, 0.06334, 0.75, 0.1174, 0.5091, 0.01203, 0.5095, 0.06334, 0.75, 0.06334, 0.75, 0.01203, 0.5095, 0.1174, 0.5091, 0.06334, 0.75, 0.06334, 0.75, 0.1174, 0.5091, 0.1174, 0.5091, 0.06334, 0.75, 0.06334, 0.75, 0.1788, 0.5093, 0.1788, 0.5093, 0.1788, 0.5093, 0.1788, 0.5093, 0.1788, 0.5093, 0.1788, 0.5093, 0.1788, 0.5093, 0.1788, 0.5093, 0.1788, 0.5093, 0.1788, 0.5093, 0.1788, 0.5093, 0.1788, 0.5093, 0.1788, 0.5093, 0.1788, 0.5093, 0.1788, 0.5093, 0.1788, 0.5093, 0.1788, 0.5093, 0.1788, 0.5093, 0.1788, 0.5093, 0.1788, 0.5093, 0.2201, 0.9975, 0.1385, 0.9975, 0.1385, 0.9975, 0.2201, 0.9975])
me_cube_002.materials.append(mat_noshine)
me_cube_002.materials.append(mat_shine)
me_cube_002.use_remesh_preserve_volume = False
me_cube_002.use_remesh_preserve_attributes = False
me_cube_002.use_mirror_vertex_groups = False
me_cube_002.update()
me_cube_003 = bpy.data.meshes.new('Cube.003')
me_cube_003.from_pydata([(1.0, 1.0, 1.0), (1.0, 1.0, -1.0), (1.0, -1.0, 1.0), (1.0, -1.0, -1.0), (-1.0, 1.0, 1.0), (-1.0, 1.0, -1.0), (-1.0, -1.0, 1.0), (-1.0, -1.0, -1.0), (0.7963, 0.7963, 1.226), (-0.7963, 0.7963, 1.226), (-0.7963, -0.7963, 1.226), (0.7963, -0.7963, 1.226), (0.7963, -1.226, -0.7963), (0.7963, -1.226, 0.7963), (-0.7963, -1.226, 0.7963), (-0.7963, -1.226, -0.7963), (-1.226, -0.7963, -0.7963), (-1.226, -0.7963, 0.7963), (-1.226, 0.7963, 0.7963), (-1.226, 0.7963, -0.7963), (-0.7963, 0.7963, -1.226), (0.7963, 0.7963, -1.226), (0.7963, -0.7963, -1.226), (-0.7963, -0.7963, -1.226), (1.226, 0.7963, -0.7963), (1.226, 0.7963, 0.7963), (1.226, -0.7963, 0.7963), (1.226, -0.7963, -0.7963), (-0.7963, 1.226, -0.7963), (-0.7963, 1.226, 0.7963), (0.7963, 1.226, 0.7963), (0.7963, 1.226, -0.7963), (0.2387, -1.226, -0.2387), (0.2387, -1.226, 0.2387), (-0.2387, -1.226, 0.2387), (-0.2387, -1.226, -0.2387), (-1.226, -0.2387, -0.2387), (-1.226, -0.2387, 0.2387), (-1.226, 0.2387, 0.2387), (-1.226, 0.2387, -0.2387), (1.226, 0.2387, -0.2387), (1.226, 0.2387, 0.2387), (1.226, -0.2387, 0.2387), (1.226, -0.2387, -0.2387), (-0.2387, 1.226, -0.2387), (-0.2387, 1.226, 0.2387), (0.2387, 1.226, 0.2387), (0.2387, 1.226, -0.2387), (0.0, -2.129, 0.0), (0.0, -2.129, 0.0), (0.0, -2.129, 0.0), (0.0, -2.129, 0.0), (-2.129, 0.0, 0.0), (-2.129, 0.0, 0.0), (-2.129, 0.0, 0.0), (-2.129, 0.0, 0.0), (2.129, 0.0, 0.0), (2.129, 0.0, 0.0), (2.129, 0.0, 0.0), (2.129, 0.0, 0.0), (0.0, 2.129, 0.0), (0.0, 2.129, 0.0), (0.0, 2.129, 0.0), (0.0, 2.129, 0.0), (0.4517, -1.135, 0.6536), (-0.4517, -1.135, 0.6536), (-0.1795, -1.135, 0.3814), (0.1795, -1.135, 0.3814)], [], [(8, 9, 10, 11), (36, 37, 53, 52), (32, 33, 48, 49), (20, 21, 22, 23), (46, 47, 62, 63), (42, 43, 58, 59), (0, 4, 9, 8), (6, 2, 11, 10), (2, 0, 8, 11), (3, 2, 13, 12), (2, 6, 14, 13), (6, 7, 15, 14), (7, 3, 12, 15), (7, 6, 17, 16), (4, 5, 19, 18), (5, 7, 16, 19), (5, 1, 21, 20), (1, 3, 22, 21), (3, 7, 23, 22), (7, 5, 20, 23), (1, 0, 25, 24), (0, 2, 26, 25), (2, 3, 27, 26), (3, 1, 24, 27), (5, 4, 29, 28), (4, 0, 30, 29), (0, 1, 31, 30), (1, 5, 28, 31), (12, 13, 33, 32), (64, 65, 66, 67), (14, 15, 35, 34), (15, 12, 32, 35), (16, 17, 37, 36), (37, 17, 18, 38), (18, 19, 39, 38), (19, 16, 36, 39), (24, 25, 41, 40), (25, 26, 42, 41), (26, 27, 43, 42), (27, 24, 40, 43), (28, 29, 45, 44), (29, 30, 46, 45), (30, 31, 47, 46), (31, 28, 44, 47), (49, 48, 51, 50), (52, 53, 55, 54), (57, 56, 59, 58), (61, 60, 63, 62), (35, 32, 49, 50), (40, 41, 56, 57), (39, 36, 52, 54), (44, 45, 60, 61), (33, 34, 51, 48), (43, 40, 57, 58), (37, 38, 55, 53), (47, 44, 61, 62), (34, 35, 50, 51), (41, 42, 59, 56), (38, 39, 54, 55), (45, 46, 63, 60), (13, 14, 65, 64), (14, 34, 66, 65), (34, 33, 67, 66), (33, 13, 64, 67), (6, 10, 9, 4), (4, 18, 17, 6)])
me_cube_003.polygons.foreach_set('material_index', [0, 1, 1, 0, 1, 1, 0, 0, 0, 1, 1, 1, 1, 1, 1, 1, 0, 0, 0, 0, 1, 1, 1, 1, 1, 1, 1, 1, 0, 1, 0, 0, 0, 0, 0, 0, 0, 0, 0, 0, 0, 0, 0, 0, 1, 1, 1, 1, 1, 1, 1, 1, 1, 1, 1, 1, 1, 1, 1, 1, 0, 0, 0, 0, 0, 1])
_uv = me_cube_003.uv_layers.new(name='UVMap')
_uv.uv.foreach_set('vector', [0.3044, 0.008613, 0.3044, 0.008613, 0.3044, 0.008613, 0.3044, 0.008613, 0.3624, 0.5091, 0.257, 0.5095, 0.3083, 0.75, 0.3083, 0.75, 0.3624, 0.5091, 0.257, 0.5095, 0.3083, 0.75, 0.3083, 0.75, 0.3044, 0.008613, 0.3044, 0.008613, 0.3044, 0.008613, 0.3044, 0.008613, 0.3624, 0.5091, 0.257, 0.5095, 0.3083, 0.75, 0.3083, 0.75, 0.3624, 0.5091, 0.257, 0.5095, 0.3083, 0.75, 0.3083, 0.75, 0.3044, 0.008613, 0.3044, 0.008613, 0.3044, 0.008613, 0.3044, 0.008613, 0.3044, 0.008613, 0.3044, 0.008613, 0.3044, 0.008613, 0.3044, 0.008613, 0.3044, 0.008613, 0.3044, 0.008613, 0.3044, 0.008613, 0.3044, 0.008613, 0.2641, 0.2552, 0.2641, 0.4968, 0.3457, 0.4968, 0.3457, 0.2552, 0.2641, 0.4968, 0.2641, 0.4968, 0.3457, 0.4968, 0.3457, 0.4968, 0.2641, 0.4968, 0.2641, 0.2552, 0.3457, 0.2552, 0.3457, 0.4968, 0.3457, 0.2552, 0.3457, 0.2552, 0.2641, 0.2552, 0.2641, 0.2552, 0.2641, 0.2552, 0.2641, 0.4968, 0.3457, 0.4968, 0.3457, 0.2552, 0.3457, 0.4968, 0.3457, 0.2552, 0.2641, 0.2552, 0.2641, 0.4968, 0.2641, 0.2552, 0.2641, 0.2552, 0.3457, 0.2552, 0.3457, 0.2552, 0.3044, 0.008613, 0.3044, 0.008613, 0.3044, 0.008613, 0.3044, 0.008613, 0.3044, 0.008613, 0.3044, 0.008613, 0.3044, 0.008613, 0.3044, 0.008613, 0.3044, 0.008613, 0.3044, 0.008613, 0.3044, 0.008613, 0.3044, 0.008613, 0.3044, 0.008613, 0.3044, 0.008613, 0.3044, 0.008613, 0.3044, 0.008613, 0.3457, 0.2552, 0.3457, 0.4968, 0.2641, 0.4968, 0.2641, 0.2552, 0.2641, 0.4968, 0.2641, 0.4968, 0.3457, 0.4968, 0.3457, 0.4968, 0.2641, 0.4968, 0.2641, 0.2552, 0.3457, 0.2552, 0.3457, 0.4968, 0.2641, 0.2552, 0.3457, 0.2552, 0.3457, 0.2552, 0.2641, 0.2552, 0.3457, 0.2552, 0.3457, 0.4968, 0.2641, 0.4968, 0.2641, 0.2552, 0.3457, 0.4968, 0.3457, 0.4968, 0.2641, 0.4968, 0.2641, 0.4968, 0.2641, 0.4968, 0.2641, 0.2552, 0.3457, 0.2552, 0.3457, 0.4968, 0.2641, 0.2552, 0.2641, 0.2552, 0.3457, 0.2552, 0.3457, 0.2552, 0.3044, 0.008613, 0.3044, 0.008613, 0.3044, 0.008613, 0.3044, 0.008613, 0.3507, 0.7581, 0.2664, 0.7581, 0.2664, 0.9968, 0.3507, 0.9968, 0.3044, 0.008613, 0.3044, 0.008613, 0.3044, 0.008613, 0.3044, 0.008613, 0.3044, 0.008613, 0.3044, 0.008613, 0.3044, 0.008613, 0.3044, 0.008613, 0.3044, 0.008613, 0.3044, 0.008613, 0.3044, 0.008613, 0.3044, 0.008613, 0.3044, 0.008613, 0.3044, 0.008613, 0.3044, 0.008613, 0.3044, 0.008613, 0.3044, 0.008613, 0.3044, 0.008613, 0.3044, 0.008613, 0.3044, 0.008613, 0.3044, 0.008613, 0.3044, 0.008613, 0.3044, 0.008613, 0.3044, 0.008613, 0.3044, 0.008613, 0.3044, 0.008613, 0.3044, 0.008613, 0.3044, 0.008613, 0.3044, 0.008613, 0.3044, 0.008613, 0.3044, 0.008613, 0.3044, 0.008613, 0.3044, 0.008613, 0.3044, 0.008613, 0.3044, 0.008613, 0.3044, 0.008613, 0.3044, 0.008613, 0.3044, 0.008613, 0.3044, 0.008613, 0.3044, 0.008613, 0.3044, 0.008613, 0.3044, 0.008613, 0.3044, 0.008613, 0.3044, 0.008613, 0.3044, 0.008613, 0.3044, 0.008613, 0.3044, 0.008613, 0.3044, 0.008613, 0.3044, 0.008613, 0.3044, 0.008613, 0.3044, 0.008613, 0.3044, 0.008613, 0.3044, 0.008613, 0.3044, 0.008613, 0.3044, 0.008613, 0.3044, 0.008613, 0.3044, 0.008613, 0.3044, 0.008613, 0.3044, 0.008613, 0.3044, 0.008613, 0.3083, 0.75, 0.3083, 0.75, 0.3083, 0.75, 0.3083, 0.75, 0.3044, 0.008613, 0.3044, 0.008613, 0.3044, 0.008613, 0.3044, 0.008613, 0.3044, 0.008613, 0.3044, 0.008613, 0.3044, 0.008613, 0.3044, 0.008613, 0.257, 0.5095, 0.3624, 0.5091, 0.3083, 0.75, 0.3083, 0.75, 0.257, 0.5095, 0.3624, 0.5091, 0.3083, 0.75, 0.3083, 0.75, 0.257, 0.5095, 0.3624, 0.5091, 0.3083, 0.75, 0.3083, 0.75, 0.257, 0.5095, 0.3624, 0.5091, 0.3083, 0.75, 0.3083, 0.75, 0.3624, 0.5091, 0.257, 0.5095, 0.3083, 0.75, 0.3083, 0.75, 0.257, 0.5095, 0.3624, 0.5091, 0.3083, 0.75, 0.3083, 0.75, 0.3624, 0.5091, 0.257, 0.5095, 0.3083, 0.75, 0.3083, 0.75, 0.3624, 0.5091, 0.257, 0.5095, 0.3083, 0.75, 0.3083, 0.75, 0.257, 0.5095, 0.3624, 0.5091, 0.3083, 0.75, 0.3083, 0.75, 0.3624, 0.5091, 0.257, 0.5095, 0.3083, 0.75, 0.3083, 0.75, 0.257, 0.5095, 0.3624, 0.5091, 0.3083, 0.75, 0.3083, 0.75, 0.3624, 0.5091, 0.3624, 0.5091, 0.3083, 0.75, 0.3083, 0.75, 0.3044, 0.008613, 0.3044, 0.008613, 0.3044, 0.008613, 0.3044, 0.008613, 0.3044, 0.008613, 0.3044, 0.008613, 0.3044, 0.008613, 0.3044, 0.008613, 0.3044, 0.008613, 0.3044, 0.008613, 0.3044, 0.008613, 0.3044, 0.008613, 0.3044, 0.008613, 0.3044, 0.008613, 0.3044, 0.008613, 0.3044, 0.008613, 0.3044, 0.008613, 0.3044, 0.008613, 0.3044, 0.008613, 0.3044, 0.008613, 0.3457, 0.4968, 0.2641, 0.4968, 0.2641, 0.4968, 0.3457, 0.4968])
me_cube_003.materials.append(mat_noshine)
me_cube_003.materials.append(mat_shine)
me_cube_003.use_remesh_preserve_volume = False
me_cube_003.use_remesh_preserve_attributes = False
me_cube_003.use_mirror_vertex_groups = False
me_cube_003.update()

# ---- objects
ob_water_spikey_dude = bpy.data.objects.new('Water Spikey Dude', me_cube)
ob_fire_spikey_dude = bpy.data.objects.new('Fire Spikey Dude', me_cube_001)
ob_air_spikey_dude = bpy.data.objects.new('Air Spikey Dude', me_cube_002)
ob_earth_spikey_dude = bpy.data.objects.new('Earth Spikey Dude', me_cube_003)

# ---- transforms, parenting, visibility, modifiers, constraints
ob_water_spikey_dude.location = (0.0, 0.0, 0.0)
ob_water_spikey_dude.lock_rotations_4d = False
ob_water_spikey_dude.empty_display_type = 'ARROWS'
ob_water_spikey_dude.lineart.crease_threshold = 0.0
ob_fire_spikey_dude.location = (-4.306, 0.0, 0.0)
ob_fire_spikey_dude.lock_rotations_4d = False
ob_fire_spikey_dude.empty_display_type = 'ARROWS'
ob_fire_spikey_dude.lineart.crease_threshold = 0.0
ob_air_spikey_dude.location = (0.0, 0.0, 3.104)
ob_air_spikey_dude.lock_rotations_4d = False
ob_air_spikey_dude.empty_display_type = 'ARROWS'
ob_air_spikey_dude.lineart.crease_threshold = 0.0
ob_earth_spikey_dude.location = (4.402, 0.0, 0.0)
ob_earth_spikey_dude.lock_rotations_4d = False
ob_earth_spikey_dude.empty_display_type = 'ARROWS'
ob_earth_spikey_dude.lineart.crease_threshold = 0.0

# ---- collection membership
col_collection.objects.link(ob_water_spikey_dude)
col_collection.objects.link(ob_fire_spikey_dude)
col_collection.objects.link(ob_air_spikey_dude)
col_collection.objects.link(ob_earth_spikey_dude)

# ---- scene / render settings (as saved in the file)
scene.frame_start = 1; scene.frame_end = 250; scene.frame_set(111)
scene.render.engine = 'BLENDER_EEVEE_NEXT'
scene.cycles.use_denoising = False
scene.cycles.samples = 128
scene.cycles.sampling_pattern = 'TABULATED_SOBOL'
scene.cycles.use_adaptive_sampling = False
scene.cycles.use_light_tree = False
scene.view_settings.view_transform = 'Filmic'
bpy.context.view_layer.update()

# ---- added for rendering (the .blend has no active camera and no usable light): camera, sun
cam_auto = bpy.data.cameras.new('AutoCamera')
cam_auto.lens = 50.0
cam_auto.sensor_width = 36.0
cam_auto.clip_end = 1000.0
ob_auto_camera = bpy.data.objects.new('AutoCamera', cam_auto)
scene.collection.objects.link(ob_auto_camera)
ob_auto_camera.location = (13.6815, -16.3603, 12.4587)
ob_auto_camera.rotation_euler = (1.09748, -7.21219e-08, 0.694738)
scene.camera = ob_auto_camera
light_auto_sun = bpy.data.lights.new('AutoSun', 'SUN')
light_auto_sun.energy = 3.0
light_auto_sun.angle = 0.0523599
ob_auto_sun = bpy.data.objects.new('AutoSun', light_auto_sun)
scene.collection.objects.link(ob_auto_sun)
ob_auto_sun.rotation_euler = (0.872665, 0.174533, 0.523599)
bpy.context.view_layer.update()
